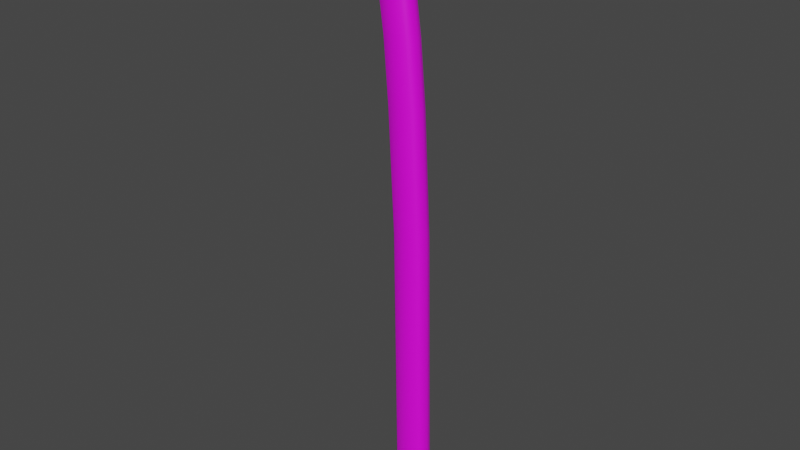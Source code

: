 # Source: KatanaSheath.blend  (saved by Blender 3.0.42; exported with 4.5.12 LTS)
import bpy
from mathutils import Matrix  # noqa: F401  (used for matrix-valued properties, if any)

bpy.ops.wm.read_factory_settings(use_empty=True)
scene = bpy.context.scene
scene.name = 'Scene'

# ---- images (referenced by path relative to the original .blend; pixels are not part of the script)
import os
ASSET_DIR = os.environ.get("B2B_ASSET_DIR", "")  # directory of the original .blend (textures are referenced by path, not embedded)
HERE = os.path.dirname(os.path.abspath(__file__))  # packed textures are extracted next to this script under _unpacked/

def load_image(name, relpath, width, height, colorspace="sRGB"):
    """Load a texture the original file referenced (path relative to the .blend, or extracted next to this script)."""
    p = next((c for c in (os.path.join(HERE, relpath), os.path.join(ASSET_DIR, relpath)) if relpath and os.path.exists(c)), "")
    if p:
        img = bpy.data.images.load(p, check_existing=True)
        img.name = name
    else:  # same state as the original file: an image datablock whose file is absent (Cycles renders it pink)
        img = bpy.data.images.new(name, width, height)
        img.source = "FILE"
        img.filepath = "//" + (relpath or name)
    img.colorspace_settings.name = colorspace
    return img
img_t_wep_katanasheath_bc_png = load_image('T_WEP_KatanaSheath_BC.png', 'T_WEP_KatanaSheath_BC.png', 1024, 1024, 'sRGB')

# ---- materials (node trees are filled in below, after node groups)
mat_mi_wep_katanasheath = bpy.data.materials.new('MI_WEP_KatanaSheath')
mat_mi_wep_katanasheath.use_transparent_shadow = False

# ---- material node trees
mat_mi_wep_katanasheath.use_nodes = True; mat_mi_wep_katanasheath.node_tree.nodes.clear()
_N = mat_mi_wep_katanasheath.node_tree.nodes; _L = mat_mi_wep_katanasheath.node_tree.links
n0 = _N.new('ShaderNodeBsdfPrincipled'); n0.name = 'Principled BSDF'; n0.location = (10, 300)
n0.distribution = 'GGX'
n0.subsurface_method = 'RANDOM_WALK_SKIN'
n0.inputs[3].default_value = 1.45
n0.inputs[27].default_value = (0.0, 0.0, 0.0, 1.0)
n0.inputs[28].default_value = 1.0
n1 = _N.new('ShaderNodeOutputMaterial'); n1.name = 'Material Output'; n1.location = (300, 300)
n2 = _N.new('ShaderNodeTexImage'); n2.name = '이미지 텍스처'; n2.location = (-280, 280)
n2.image = img_t_wep_katanasheath_bc_png
_L.new(n0.outputs[0], n1.inputs[0])
_L.new(n2.outputs[0], n0.inputs[0])
n1.is_active_output = True

# ---- world
world_world = bpy.data.worlds.new('World'); scene.world = world_world
world_world.use_nodes = True; world_world.node_tree.nodes.clear()
_N = world_world.node_tree.nodes; _L = world_world.node_tree.links
n0 = _N.new('ShaderNodeOutputWorld'); n0.name = 'World Output'; n0.location = (300, 300)
n1 = _N.new('ShaderNodeBackground'); n1.name = 'Background'; n1.location = (10, 300)
n1.inputs[0].default_value = (0.05088, 0.05088, 0.05088, 1.0)
_L.new(n1.outputs[0], n0.inputs[0])
n0.is_active_output = True
world_world.color = (0.05088, 0.05088, 0.05088)
world_world.use_sun_shadow = False
world_world.sun_shadow_jitter_overblur = 0.0

# ---- meshes
me_sm_wep_katanasheath_md = bpy.data.meshes.new('SM_WEP_KatanaSheath.md')
me_sm_wep_katanasheath_md.from_pydata([(0.01056, -8.482e-07, 0.9462), (0.01954, -0.01221, 0.7094), (0.02274, -8.482e-07, 0.7094), (0.007364, -0.01221, 0.9462), (0.01193, -0.01961, 0.7094), (9.258e-05, -8.482e-07, 1.065), (-0.0001988, -0.01962, 0.9462), (-0.01081, -0.02265, 0.7094), (-0.003033, -0.01221, 1.065), (-0.01178, 8.113e-06, 1.153), (-0.02283, -0.02265, 0.9462), (-0.03356, -0.01961, 0.7094), (-0.01044, -0.01962, 1.065), (-0.01489, -0.01221, 1.153), (-0.02752, -8.482e-07, 1.247), (-0.04546, -0.01962, 0.9462), (-0.04116, -0.01221, 0.7094), (-0.03064, -0.01222, 1.247), (-0.04167, -5.374e-05, 1.316), (-0.02227, -0.0196, 1.152), (-0.03261, -0.02265, 1.064), (-0.04478, -0.01222, 1.315), (-0.0419, -5.461e-05, 1.317), (-0.04502, -0.01222, 1.316), (-0.03802, -0.01961, 1.246), (-0.05217, -0.01964, 1.314), (-0.0524, -0.01964, 1.315), (-0.04436, -0.02265, 1.151), (-0.06011, -0.02265, 1.244), (-0.07426, -0.02265, 1.311), (-0.07449, -0.02265, 1.312), (-0.05477, -0.01962, 1.064), (-0.09636, -0.01959, 1.308), (-0.09659, -0.01959, 1.309), (-0.08221, -0.01961, 1.242), (-0.06644, -0.0196, 1.149), (-0.1037, -0.01221, 1.307), (-0.104, -0.01221, 1.308), (-0.08959, -0.01222, 1.241), (-0.07383, -0.01221, 1.148), (-0.1069, 5.205e-05, 1.307), (-0.1071, 5.292e-05, 1.308), (-0.104, 0.01224, 1.308), (-0.09271, -8.482e-07, 1.241), (-0.1037, 0.01224, 1.307), (-0.09659, 0.01964, 1.309), (-0.07694, 8.113e-06, 1.148), (-0.08959, 0.01219, 1.241), (-0.09636, 0.01964, 1.308), (-0.0745, 0.02265, 1.312), (-0.07382, 0.0122, 1.148), (-0.07426, 0.02265, 1.311), (-0.0524, 0.01961, 1.315), (-0.08221, 0.01961, 1.242), (-0.05217, 0.01961, 1.314), (-0.04502, 0.0122, 1.316), (-0.06011, 0.02265, 1.244), (-0.04478, 0.0122, 1.315), (-0.03802, 0.01961, 1.246), (-0.03064, 0.01219, 1.247), (-0.04436, 0.02266, 1.151), (-0.01489, 0.0122, 1.153), (-0.02227, 0.01961, 1.152), (-0.003033, 0.0122, 1.065), (-0.01044, 0.01961, 1.065), (-0.03261, 0.02264, 1.064), (0.007364, 0.0122, 0.9462), (0.01954, 0.0122, 0.7094), (0.01193, 0.01961, 0.7094), (-0.0001988, 0.01961, 0.9462), (-0.01081, 0.02264, 0.7094), (-0.02283, 0.02264, 0.9462), (-0.03356, 0.01961, 0.7094), (-0.04546, 0.01961, 0.9462), (-0.04116, 0.0122, 0.7094), (-0.05477, 0.01961, 1.064), (-0.05302, 0.0122, 0.9462), (-0.04437, -8.482e-07, 0.7094), (-0.06644, 0.01961, 1.149), (-0.06218, 0.0122, 1.064), (-0.06531, -8.482e-07, 1.063), (-0.05622, -8.482e-07, 0.9462), (-0.06218, -0.01221, 1.064), (-0.05302, -0.01221, 0.9462), (0.0294, 0.0122, 0.1247), (0.03269, -8.482e-07, 0.126), (0.03271, -8.482e-07, 0.1247), (0.02938, 0.0122, 0.126), (0.02156, 0.01961, 0.1247), (0.02153, 0.01961, 0.126), (-0.001923, 0.02264, 0.1247), (-0.001943, 0.02264, 0.126), (-0.0254, 0.01961, 0.1247), (-0.02542, 0.01961, 0.126), (-0.03325, 0.0122, 0.1247), (-0.03327, 0.0122, 0.126), (-0.03656, -8.482e-07, 0.1247), (-0.03658, -8.482e-07, 0.126), (-0.03327, -0.0122, 0.126), (-0.03325, -0.0122, 0.1247), (-0.02542, -0.01961, 0.126), (-0.0254, -0.01961, 0.1247), (-0.001943, -0.02265, 0.126), (-0.001923, -0.02265, 0.1247), (0.02153, -0.01961, 0.126), (0.02156, -0.01961, 0.1247), (0.02938, -0.0122, 0.126), (0.0294, -0.0122, 0.1247), (-0.0745, -8.482e-07, 1.312), (-0.001923, -8.482e-07, 0.1247)], [], [(0, 1, 2), (3, 1, 0), (3, 4, 1), (5, 3, 0), (6, 4, 3), (6, 7, 4), (8, 3, 5), (8, 6, 3), (9, 8, 5), (10, 7, 6), (10, 11, 7), (12, 6, 8), (12, 10, 6), (13, 8, 9), (13, 12, 8), (14, 13, 9), (15, 11, 10), (15, 16, 11), (17, 13, 14), (18, 17, 14), (19, 12, 13), (17, 19, 13), (20, 10, 12), (19, 20, 12), (20, 15, 10), (21, 17, 18), (22, 21, 18), (23, 21, 22), (24, 19, 17), (21, 24, 17), (23, 25, 21), (25, 24, 21), (26, 25, 23), (24, 27, 19), (27, 20, 19), (25, 28, 24), (28, 27, 24), (26, 29, 25), (29, 28, 25), (30, 29, 26), (27, 31, 20), (31, 15, 20), (30, 32, 29), (33, 32, 30), (29, 34, 28), (32, 34, 29), (28, 35, 27), (34, 35, 28), (35, 31, 27), (33, 36, 32), (37, 36, 33), (32, 38, 34), (36, 38, 32), (34, 39, 35), (38, 39, 34), (37, 40, 36), (41, 40, 37), (41, 42, 40), (36, 43, 38), (40, 43, 36), (40, 42, 44), (40, 44, 43), (42, 45, 44), (43, 46, 38), (38, 46, 39), (43, 44, 47), (43, 47, 46), (44, 45, 48), (44, 48, 47), (45, 49, 48), (46, 47, 50), (48, 49, 51), (49, 52, 51), (47, 48, 53), (48, 51, 53), (47, 53, 50), (51, 52, 54), (52, 55, 54), (53, 51, 56), (51, 54, 56), (54, 55, 57), (55, 22, 57), (57, 22, 18), (54, 57, 58), (56, 54, 58), (57, 18, 59), (58, 57, 59), (59, 18, 14), (56, 58, 60), (59, 14, 61), (61, 14, 9), (58, 59, 62), (62, 59, 61), (60, 58, 62), (61, 9, 63), (63, 9, 5), (62, 61, 64), (64, 61, 63), (60, 62, 65), (65, 62, 64), (63, 5, 66), (66, 5, 0), (67, 0, 2), (66, 0, 67), (68, 66, 67), (69, 63, 66), (69, 66, 68), (64, 63, 69), (70, 69, 68), (71, 64, 69), (71, 69, 70), (65, 64, 71), (72, 71, 70), (73, 71, 72), (73, 65, 71), (74, 73, 72), (75, 65, 73), (75, 60, 65), (76, 73, 74), (76, 75, 73), (77, 76, 74), (78, 60, 75), (78, 56, 60), (53, 56, 78), (50, 53, 78), (79, 78, 75), (50, 78, 79), (79, 75, 76), (80, 50, 79), (46, 50, 80), (46, 80, 39), (81, 79, 76), (80, 79, 81), (81, 76, 77), (39, 80, 82), (80, 81, 82), (39, 82, 35), (35, 82, 31), (81, 77, 83), (82, 81, 83), (82, 83, 31), (83, 77, 16), (31, 83, 15), (83, 16, 15), (84, 85, 86), (87, 85, 84), (87, 2, 85), (88, 87, 84), (67, 2, 87), (89, 87, 88), (89, 67, 87), (90, 89, 88), (68, 67, 89), (91, 89, 90), (91, 68, 89), (92, 91, 90), (70, 68, 91), (93, 91, 92), (93, 70, 91), (94, 93, 92), (72, 70, 93), (95, 93, 94), (95, 72, 93), (96, 95, 94), (74, 72, 95), (97, 74, 95), (97, 95, 96), (77, 74, 97), (97, 96, 98), (98, 77, 97), (98, 96, 99), (16, 77, 98), (98, 99, 100), (100, 16, 98), (11, 16, 100), (100, 99, 101), (11, 100, 7), (100, 101, 102), (7, 100, 102), (102, 101, 103), (7, 102, 4), (102, 103, 104), (4, 102, 104), (104, 103, 105), (106, 4, 104), (104, 105, 106), (1, 4, 106), (106, 105, 107), (85, 1, 106), (106, 107, 85), (2, 1, 85), (85, 107, 86), (55, 52, 108), (22, 55, 108), (52, 49, 108), (23, 22, 108), (49, 45, 108), (26, 23, 108), (45, 42, 108), (30, 26, 108), (42, 41, 108), (33, 30, 108), (41, 37, 108), (37, 33, 108), (88, 84, 109), (90, 88, 109), (84, 86, 109), (92, 90, 109), (86, 107, 109), (94, 92, 109), (107, 105, 109), (96, 94, 109), (105, 103, 109), (99, 96, 109), (103, 101, 109), (101, 99, 109)])
me_sm_wep_katanasheath_md.polygons.foreach_set('use_smooth', [True] * 216)
_uv = me_sm_wep_katanasheath_md.uv_layers.new(name='UV_SINGLE')
_uv.uv.foreach_set('vector', [0.6074, 0.6184, 0.9897, 0.6018, 0.9897, 0.6184, 0.6074, 0.6018, 0.9897, 0.6018, 0.6074, 0.6184, 0.6074, 0.6018, 0.9897, 0.5862, 0.9897, 0.6018, 0.4165, 0.6184, 0.6074, 0.6018, 0.6074, 0.6184, 0.6074, 0.5862, 0.9897, 0.5862, 0.6074, 0.6018, 0.6074, 0.5862, 0.9897, 0.5498, 0.9897, 0.5862, 0.4165, 0.6018, 0.6074, 0.6018, 0.4165, 0.6184, 0.4165, 0.6018, 0.6074, 0.5862, 0.6074, 0.6018, 0.2764, 0.6184, 0.4165, 0.6018, 0.4165, 0.6184, 0.6074, 0.5498, 0.9897, 0.5498, 0.6074, 0.5862, 0.6074, 0.5498, 0.9897, 0.5137, 0.9897, 0.5498, 0.4165, 0.5862, 0.6074, 0.5862, 0.4165, 0.6018, 0.4165, 0.5862, 0.6074, 0.5498, 0.6074, 0.5862, 0.2764, 0.6018, 0.4165, 0.6018, 0.2764, 0.6184, 0.2764, 0.6018, 0.4165, 0.5862, 0.4165, 0.6018, 0.1238, 0.6184, 0.2764, 0.6018, 0.2764, 0.6184, 0.6074, 0.5137, 0.9897, 0.5137, 0.6074, 0.5498, 0.6074, 0.5137, 0.9897, 0.4985, 0.9897, 0.5137, 0.1238, 0.6018, 0.2764, 0.6018, 0.1238, 0.6184, 0.01302, 0.6184, 0.1238, 0.6018, 0.1238, 0.6184, 0.2764, 0.5862, 0.4165, 0.5862, 0.2764, 0.6018, 0.1238, 0.6018, 0.2764, 0.5862, 0.2764, 0.6018, 0.4165, 0.5498, 0.6074, 0.5498, 0.4165, 0.5862, 0.2764, 0.5862, 0.4165, 0.5498, 0.4165, 0.5862, 0.4165, 0.5498, 0.6074, 0.5137, 0.6074, 0.5498, 0.01302, 0.6018, 0.1238, 0.6018, 0.01302, 0.6184, 0.01118, 0.6184, 0.01302, 0.6018, 0.01302, 0.6184, 0.01118, 0.6018, 0.01302, 0.6018, 0.01118, 0.6184, 0.1238, 0.5862, 0.2764, 0.5862, 0.1238, 0.6018, 0.01302, 0.6018, 0.1238, 0.5862, 0.1238, 0.6018, 0.01118, 0.6018, 0.01302, 0.5862, 0.01302, 0.6018, 0.01302, 0.5862, 0.1238, 0.5862, 0.01302, 0.6018, 0.01118, 0.5862, 0.01302, 0.5862, 0.01118, 0.6018, 0.1238, 0.5862, 0.2764, 0.5498, 0.2764, 0.5862, 0.2764, 0.5498, 0.4165, 0.5498, 0.2764, 0.5862, 0.01302, 0.5862, 0.1238, 0.5498, 0.1238, 0.5862, 0.1238, 0.5498, 0.2764, 0.5498, 0.1238, 0.5862, 0.01118, 0.5862, 0.01302, 0.5498, 0.01302, 0.5862, 0.01302, 0.5498, 0.1238, 0.5498, 0.01302, 0.5862, 0.01118, 0.5498, 0.01302, 0.5498, 0.01118, 0.5862, 0.2764, 0.5498, 0.4165, 0.5137, 0.4165, 0.5498, 0.4165, 0.5137, 0.6074, 0.5137, 0.4165, 0.5498, 0.01118, 0.5498, 0.01302, 0.5137, 0.01302, 0.5498, 0.01118, 0.5137, 0.01302, 0.5137, 0.01118, 0.5498, 0.01302, 0.5498, 0.1238, 0.5137, 0.1238, 0.5498, 0.01302, 0.5137, 0.1238, 0.5137, 0.01302, 0.5498, 0.1238, 0.5498, 0.2764, 0.5137, 0.2764, 0.5498, 0.1238, 0.5137, 0.2764, 0.5137, 0.1238, 0.5498, 0.2764, 0.5137, 0.4165, 0.5137, 0.2764, 0.5498, 0.01118, 0.5137, 0.01302, 0.4985, 0.01302, 0.5137, 0.01118, 0.4985, 0.01302, 0.4985, 0.01118, 0.5137, 0.01302, 0.5137, 0.1238, 0.4985, 0.1238, 0.5137, 0.01302, 0.4985, 0.1238, 0.4985, 0.01302, 0.5137, 0.1238, 0.5137, 0.2764, 0.4985, 0.2764, 0.5137, 0.1238, 0.4985, 0.2764, 0.4985, 0.1238, 0.5137, 0.01118, 0.4985, 0.01302, 0.4819, 0.01302, 0.4985, 0.01118, 0.4819, 0.01302, 0.4819, 0.01118, 0.4985, 0.01118, 0.4819, 0.01118, 0.4653, 0.01302, 0.4819, 0.01302, 0.4985, 0.1238, 0.4819, 0.1238, 0.4985, 0.01302, 0.4819, 0.1238, 0.4819, 0.01302, 0.4985, 0.01302, 0.4819, 0.01118, 0.4653, 0.01302, 0.4653, 0.01302, 0.4819, 0.01302, 0.4653, 0.1238, 0.4819, 0.01118, 0.4653, 0.01118, 0.4497, 0.01302, 0.4653, 0.1238, 0.4819, 0.2764, 0.4819, 0.1238, 0.4985, 0.1238, 0.4985, 0.2764, 0.4819, 0.2764, 0.4985, 0.1238, 0.4819, 0.01302, 0.4653, 0.1238, 0.4653, 0.1238, 0.4819, 0.1238, 0.4653, 0.2764, 0.4819, 0.01302, 0.4653, 0.01118, 0.4497, 0.01302, 0.4497, 0.01302, 0.4653, 0.01302, 0.4497, 0.1238, 0.4653, 0.01118, 0.4497, 0.01118, 0.4136, 0.01302, 0.4497, 0.2764, 0.4819, 0.1238, 0.4653, 0.2764, 0.4653, 0.01302, 0.4497, 0.01118, 0.4136, 0.01302, 0.4136, 0.01118, 0.4136, 0.01118, 0.377, 0.01302, 0.4136, 0.1238, 0.4653, 0.01302, 0.4497, 0.1238, 0.4497, 0.01302, 0.4497, 0.01302, 0.4136, 0.1238, 0.4497, 0.1238, 0.4653, 0.1238, 0.4497, 0.2764, 0.4653, 0.01302, 0.4136, 0.01118, 0.377, 0.01302, 0.377, 0.01118, 0.377, 0.01118, 0.3618, 0.01302, 0.377, 0.1238, 0.4497, 0.01302, 0.4136, 0.1238, 0.4136, 0.01302, 0.4136, 0.01302, 0.377, 0.1238, 0.4136, 0.01302, 0.377, 0.01118, 0.3618, 0.01302, 0.3618, 0.01118, 0.3618, 0.01118, 0.3447, 0.01302, 0.3618, 0.01302, 0.3618, 0.01118, 0.3447, 0.01302, 0.3447, 0.01302, 0.377, 0.01302, 0.3618, 0.1238, 0.377, 0.1238, 0.4136, 0.01302, 0.377, 0.1238, 0.377, 0.01302, 0.3618, 0.01302, 0.3447, 0.1238, 0.3618, 0.1238, 0.377, 0.01302, 0.3618, 0.1238, 0.3618, 0.1238, 0.3618, 0.01302, 0.3447, 0.1238, 0.3447, 0.1238, 0.4136, 0.1238, 0.377, 0.2764, 0.4136, 0.1238, 0.3618, 0.1238, 0.3447, 0.2764, 0.3618, 0.2764, 0.3618, 0.1238, 0.3447, 0.2764, 0.3447, 0.1238, 0.377, 0.1238, 0.3618, 0.2764, 0.377, 0.2764, 0.377, 0.1238, 0.3618, 0.2764, 0.3618, 0.2764, 0.4136, 0.1238, 0.377, 0.2764, 0.377, 0.2764, 0.3618, 0.2764, 0.3447, 0.4165, 0.3618, 0.4165, 0.3618, 0.2764, 0.3447, 0.4165, 0.3447, 0.2764, 0.377, 0.2764, 0.3618, 0.4165, 0.377, 0.4165, 0.377, 0.2764, 0.3618, 0.4165, 0.3618, 0.2764, 0.4136, 0.2764, 0.377, 0.4165, 0.4136, 0.4165, 0.4136, 0.2764, 0.377, 0.4165, 0.377, 0.4165, 0.3618, 0.4165, 0.3447, 0.6074, 0.3618, 0.6074, 0.3618, 0.4165, 0.3447, 0.6074, 0.3447, 0.9897, 0.3618, 0.6074, 0.3447, 0.9897, 0.3447, 0.6074, 0.3618, 0.6074, 0.3447, 0.9897, 0.3618, 0.9897, 0.377, 0.6074, 0.3618, 0.9897, 0.3618, 0.6074, 0.377, 0.4165, 0.3618, 0.6074, 0.3618, 0.6074, 0.377, 0.6074, 0.3618, 0.9897, 0.377, 0.4165, 0.377, 0.4165, 0.3618, 0.6074, 0.377, 0.9897, 0.4136, 0.6074, 0.377, 0.9897, 0.377, 0.6074, 0.4136, 0.4165, 0.377, 0.6074, 0.377, 0.6074, 0.4136, 0.6074, 0.377, 0.9897, 0.4136, 0.4165, 0.4136, 0.4165, 0.377, 0.6074, 0.4136, 0.9897, 0.4497, 0.6074, 0.4136, 0.9897, 0.4136, 0.6074, 0.4497, 0.6074, 0.4136, 0.9897, 0.4497, 0.6074, 0.4497, 0.4165, 0.4136, 0.6074, 0.4136, 0.9897, 0.4653, 0.6074, 0.4497, 0.9897, 0.4497, 0.4165, 0.4497, 0.4165, 0.4136, 0.6074, 0.4497, 0.4165, 0.4497, 0.2764, 0.4136, 0.4165, 0.4136, 0.6074, 0.4653, 0.6074, 0.4497, 0.9897, 0.4653, 0.6074, 0.4653, 0.4165, 0.4497, 0.6074, 0.4497, 0.9897, 0.4819, 0.6074, 0.4653, 0.9897, 0.4653, 0.2764, 0.4497, 0.2764, 0.4136, 0.4165, 0.4497, 0.2764, 0.4497, 0.1238, 0.4136, 0.2764, 0.4136, 0.1238, 0.4497, 0.1238, 0.4136, 0.2764, 0.4497, 0.2764, 0.4653, 0.1238, 0.4497, 0.2764, 0.4497, 0.4165, 0.4653, 0.2764, 0.4497, 0.4165, 0.4497, 0.2764, 0.4653, 0.2764, 0.4497, 0.4165, 0.4653, 0.4165, 0.4653, 0.4165, 0.4497, 0.6074, 0.4653, 0.4165, 0.4819, 0.2764, 0.4653, 0.4165, 0.4653, 0.2764, 0.4819, 0.2764, 0.4653, 0.4165, 0.4819, 0.2764, 0.4819, 0.4165, 0.4819, 0.2764, 0.4985, 0.6074, 0.4819, 0.4165, 0.4653, 0.6074, 0.4653, 0.4165, 0.4819, 0.4165, 0.4653, 0.6074, 0.4819, 0.6074, 0.4819, 0.6074, 0.4653, 0.9897, 0.4819, 0.2764, 0.4985, 0.4165, 0.4819, 0.4165, 0.4985, 0.4165, 0.4819, 0.6074, 0.4819, 0.4165, 0.4985, 0.2764, 0.4985, 0.4165, 0.4985, 0.2764, 0.5137, 0.2764, 0.5137, 0.4165, 0.4985, 0.4165, 0.5137, 0.6074, 0.4819, 0.9897, 0.4819, 0.6074, 0.4985, 0.4165, 0.4985, 0.6074, 0.4819, 0.6074, 0.4985, 0.4165, 0.4985, 0.6074, 0.4985, 0.4165, 0.5137, 0.6074, 0.4985, 0.9897, 0.4819, 0.9897, 0.4985, 0.4165, 0.5137, 0.6074, 0.4985, 0.6074, 0.5137, 0.6074, 0.4985, 0.9897, 0.4985, 0.6074, 0.5137, 0.9912, 0.02539, 0.9893, 0.007812, 0.9912, 0.007812, 0.9893, 0.02539, 0.9893, 0.007812, 0.9912, 0.02539, 0.9893, 0.02539, 0.01069, 0.007812, 0.9893, 0.007812, 0.9912, 0.04199, 0.9893, 0.02539, 0.9912, 0.02539, 0.01069, 0.02539, 0.01069, 0.007812, 0.9893, 0.02539, 0.9893, 0.04199, 0.9893, 0.02539, 0.9912, 0.04199, 0.9893, 0.04199, 0.01069, 0.02539, 0.9893, 0.02539, 0.9912, 0.08105, 0.9893, 0.04199, 0.9912, 0.04199, 0.01069, 0.04199, 0.01069, 0.02539, 0.9893, 0.04199, 0.9893, 0.08105, 0.9893, 0.04199, 0.9912, 0.08105, 0.9893, 0.08105, 0.01069, 0.04199, 0.9893, 0.04199, 0.9912, 0.1196, 0.9893, 0.08105, 0.9912, 0.08105, 0.01069, 0.08105, 0.01069, 0.04199, 0.9893, 0.08105, 0.9893, 0.1196, 0.9893, 0.08105, 0.9912, 0.1196, 0.9893, 0.1196, 0.01069, 0.08105, 0.9893, 0.08105, 0.9912, 0.1362, 0.9893, 0.1196, 0.9912, 0.1196, 0.01069, 0.1196, 0.01069, 0.08105, 0.9893, 0.1196, 0.9893, 0.1362, 0.9893, 0.1196, 0.9912, 0.1362, 0.9893, 0.1362, 0.01069, 0.1196, 0.9893, 0.1196, 0.9912, 0.1538, 0.9893, 0.1362, 0.9912, 0.1362, 0.01069, 0.1362, 0.01069, 0.1196, 0.9893, 0.1362, 0.9893, 0.1538, 0.01069, 0.1362, 0.9893, 0.1362, 0.9893, 0.1538, 0.9893, 0.1362, 0.9912, 0.1538, 0.01069, 0.1538, 0.01069, 0.1362, 0.9893, 0.1538, 0.9893, 0.1538, 0.9912, 0.1538, 0.9893, 0.1714, 0.9893, 0.1714, 0.01069, 0.1538, 0.9893, 0.1538, 0.9893, 0.1714, 0.9912, 0.1538, 0.9912, 0.1714, 0.01069, 0.1714, 0.01069, 0.1538, 0.9893, 0.1714, 0.9893, 0.1714, 0.9912, 0.1714, 0.9893, 0.1875, 0.9893, 0.1875, 0.01069, 0.1714, 0.9893, 0.1714, 0.01069, 0.1875, 0.01069, 0.1714, 0.9893, 0.1875, 0.9893, 0.1875, 0.9912, 0.1714, 0.9912, 0.1875, 0.01069, 0.1875, 0.9893, 0.1875, 0.01069, 0.2266, 0.9893, 0.1875, 0.9912, 0.1875, 0.9893, 0.2266, 0.01069, 0.2266, 0.9893, 0.1875, 0.9893, 0.2266, 0.9893, 0.2266, 0.9912, 0.1875, 0.9912, 0.2266, 0.01069, 0.2266, 0.9893, 0.2266, 0.01069, 0.2656, 0.9893, 0.2266, 0.9912, 0.2266, 0.9893, 0.2656, 0.01069, 0.2656, 0.9893, 0.2266, 0.9893, 0.2656, 0.9893, 0.2656, 0.9912, 0.2266, 0.9912, 0.2656, 0.9893, 0.2817, 0.01069, 0.2656, 0.9893, 0.2656, 0.9893, 0.2656, 0.9912, 0.2656, 0.9893, 0.2817, 0.01069, 0.2817, 0.01069, 0.2656, 0.9893, 0.2817, 0.9893, 0.2817, 0.9912, 0.2656, 0.9912, 0.2817, 0.9893, 0.2993, 0.01069, 0.2817, 0.9893, 0.2817, 0.9893, 0.2817, 0.9912, 0.2817, 0.9893, 0.2993, 0.01069, 0.2993, 0.01069, 0.2817, 0.9893, 0.2993, 0.9893, 0.2993, 0.9912, 0.2817, 0.9912, 0.2993, 0.5586, 0.9592, 0.5283, 0.9221, 0.6079, 0.8105, 0.6084, 0.9748, 0.5586, 0.9592, 0.6079, 0.8105, 0.5283, 0.9221, 0.5161, 0.8107, 0.6079, 0.8105, 0.6577, 0.9591, 0.6084, 0.9748, 0.6079, 0.8105, 0.5161, 0.8107, 0.5283, 0.6995, 0.6079, 0.8105, 0.6875, 0.9218, 0.6577, 0.9591, 0.6079, 0.8105, 0.5283, 0.6995, 0.5581, 0.6621, 0.6079, 0.8105, 0.6997, 0.8105, 0.6875, 0.9218, 0.6079, 0.8105, 0.5581, 0.6621, 0.6074, 0.6465, 0.6079, 0.8105, 0.687, 0.6992, 0.6997, 0.8105, 0.6079, 0.8105, 0.6074, 0.6465, 0.6572, 0.6621, 0.6079, 0.8105, 0.6572, 0.6621, 0.687, 0.6992, 0.6079, 0.8105, 0.7681, 0.6975, 0.7964, 0.6604, 0.8433, 0.8086, 0.7563, 0.8086, 0.7681, 0.6975, 0.8433, 0.8086, 0.7964, 0.6604, 0.8433, 0.6448, 0.8433, 0.8086, 0.7681, 0.9197, 0.7563, 0.8086, 0.8433, 0.8086, 0.8433, 0.6448, 0.8901, 0.6604, 0.8433, 0.8086, 0.7964, 0.9568, 0.7681, 0.9197, 0.8433, 0.8086, 0.8901, 0.6604, 0.9185, 0.6975, 0.8433, 0.8086, 0.8433, 0.9725, 0.7964, 0.9568, 0.8433, 0.8086, 0.9185, 0.6975, 0.9302, 0.8086, 0.8433, 0.8086, 0.8901, 0.9568, 0.8433, 0.9725, 0.8433, 0.8086, 0.9302, 0.8086, 0.9185, 0.9197, 0.8433, 0.8086, 0.9185, 0.9197, 0.8901, 0.9568, 0.8433, 0.8086])
_ca = me_sm_wep_katanasheath_md.color_attributes.new('PSKVTXCOL_0', 'BYTE_COLOR', 'CORNER')
_ca.data.foreach_set('color', [1.0, 0.0, 0.0, 1.0, 1.0, 0.0, 0.0, 1.0, 1.0, 0.0, 0.0, 1.0, 1.0, 0.0, 0.0, 1.0, 1.0, 0.0, 0.0, 1.0, 1.0, 0.0, 0.0, 1.0, 1.0, 0.0, 0.0, 1.0, 1.0, 0.0, 0.0, 1.0, 1.0, 0.0, 0.0, 1.0, 1.0, 0.0, 0.0, 1.0, 1.0, 0.0, 0.0, 1.0, 1.0, 0.0, 0.0, 1.0, 1.0, 0.0, 0.0, 1.0, 1.0, 0.0, 0.0, 1.0, 1.0, 0.0, 0.0, 1.0, 1.0, 0.0, 0.0, 1.0, 1.0, 0.0, 0.0, 1.0, 1.0, 0.0, 0.0, 1.0, 1.0, 0.0, 0.0, 1.0, 1.0, 0.0, 0.0, 1.0, 1.0, 0.0, 0.0, 1.0, 1.0, 0.0, 0.0, 1.0, 1.0, 0.0, 0.0, 1.0, 1.0, 0.0, 0.0, 1.0, 1.0, 0.0, 0.0, 1.0, 1.0, 0.0, 0.0, 1.0, 1.0, 0.0, 0.0, 1.0, 1.0, 0.0, 0.0, 1.0, 1.0, 0.0, 0.0, 1.0, 1.0, 0.0, 0.0, 1.0, 1.0, 0.0, 0.0, 1.0, 1.0, 0.0, 0.0, 1.0, 1.0, 0.0, 0.0, 1.0, 1.0, 0.0, 0.0, 1.0, 1.0, 0.0, 0.0, 1.0, 1.0, 0.0, 0.0, 1.0, 1.0, 0.0, 0.0, 1.0, 1.0, 0.0, 0.0, 1.0, 1.0, 0.0, 0.0, 1.0, 1.0, 0.0, 0.0, 1.0, 1.0, 0.0, 0.0, 1.0, 1.0, 0.0, 0.0, 1.0, 1.0, 0.0, 0.0, 1.0, 1.0, 0.0, 0.0, 1.0, 1.0, 0.0, 0.0, 1.0, 1.0, 0.0, 0.0, 1.0, 1.0, 0.0, 0.0, 1.0, 1.0, 0.0, 0.0, 1.0, 1.0, 0.0, 0.0, 1.0, 1.0, 0.0, 0.0, 1.0, 1.0, 0.0, 0.0, 1.0, 1.0, 0.0, 0.0, 1.0, 1.0, 0.0, 0.0, 1.0, 1.0, 0.0, 0.0, 1.0, 1.0, 0.0, 0.0, 1.0, 1.0, 0.0, 0.0, 1.0, 1.0, 0.0, 0.0, 1.0, 1.0, 0.0, 0.0, 1.0, 1.0, 0.0, 0.0, 1.0, 1.0, 0.0, 0.0, 1.0, 1.0, 0.0, 0.0, 1.0, 1.0, 0.0, 0.0, 1.0, 1.0, 0.0, 0.0, 1.0, 1.0, 0.0, 0.0, 1.0, 1.0, 0.0, 0.0, 1.0, 1.0, 0.0, 0.0, 1.0, 1.0, 0.0, 0.0, 1.0, 1.0, 0.0, 0.0, 1.0, 1.0, 0.0, 0.0, 1.0, 1.0, 0.0, 0.0, 1.0, 1.0, 0.0, 0.0, 1.0, 1.0, 0.0, 0.0, 1.0, 1.0, 0.0, 0.0, 1.0, 1.0, 0.0, 0.0, 1.0, 1.0, 0.0, 0.0, 1.0, 1.0, 0.0, 0.0, 1.0, 1.0, 0.0, 0.0, 1.0, 1.0, 0.0, 0.0, 1.0, 1.0, 0.0, 0.0, 1.0, 1.0, 0.0, 0.0, 1.0, 1.0, 0.0, 0.0, 1.0, 1.0, 0.0, 0.0, 1.0, 1.0, 0.0, 0.0, 1.0, 1.0, 0.0, 0.0, 1.0, 1.0, 0.0, 0.0, 1.0, 1.0, 0.0, 0.0, 1.0, 1.0, 0.0, 0.0, 1.0, 1.0, 0.0, 0.0, 1.0, 1.0, 0.0, 0.0, 1.0, 1.0, 0.0, 0.0, 1.0, 1.0, 0.0, 0.0, 1.0, 1.0, 0.0, 0.0, 1.0, 1.0, 0.0, 0.0, 1.0, 1.0, 0.0, 0.0, 1.0, 1.0, 0.0, 0.0, 1.0, 1.0, 0.0, 0.0, 1.0, 1.0, 0.0, 0.0, 1.0, 1.0, 0.0, 0.0, 1.0, 1.0, 0.0, 0.0, 1.0, 1.0, 0.0, 0.0, 1.0, 1.0, 0.0, 0.0, 1.0, 1.0, 0.0, 0.0, 1.0, 1.0, 0.0, 0.0, 1.0, 1.0, 0.0, 0.0, 1.0, 1.0, 0.0, 0.0, 1.0, 1.0, 0.0, 0.0, 1.0, 1.0, 0.0, 0.0, 1.0, 1.0, 0.0, 0.0, 1.0, 1.0, 0.0, 0.0, 1.0, 1.0, 0.0, 0.0, 1.0, 1.0, 0.0, 0.0, 1.0, 1.0, 0.0, 0.0, 1.0, 1.0, 0.0, 0.0, 1.0, 1.0, 0.0, 0.0, 1.0, 1.0, 0.0, 0.0, 1.0, 1.0, 0.0, 0.0, 1.0, 1.0, 0.0, 0.0, 1.0, 1.0, 0.0, 0.0, 1.0, 1.0, 0.0, 0.0, 1.0, 1.0, 0.0, 0.0, 1.0, 1.0, 0.0, 0.0, 1.0, 1.0, 0.0, 0.0, 1.0, 1.0, 0.0, 0.0, 1.0, 1.0, 0.0, 0.0, 1.0, 1.0, 0.0, 0.0, 1.0, 1.0, 0.0, 0.0, 1.0, 1.0, 0.0, 0.0, 1.0, 1.0, 0.0, 0.0, 1.0, 1.0, 0.0, 0.0, 1.0, 1.0, 0.0, 0.0, 1.0, 1.0, 0.0, 0.0, 1.0, 1.0, 0.0, 0.0, 1.0, 1.0, 0.0, 0.0, 1.0, 1.0, 0.0, 0.0, 1.0, 1.0, 0.0, 0.0, 1.0, 1.0, 0.0, 0.0, 1.0, 1.0, 0.0, 0.0, 1.0, 1.0, 0.0, 0.0, 1.0, 1.0, 0.0, 0.0, 1.0, 1.0, 0.0, 0.0, 1.0, 1.0, 0.0, 0.0, 1.0, 1.0, 0.0, 0.0, 1.0, 1.0, 0.0, 0.0, 1.0, 1.0, 0.0, 0.0, 1.0, 1.0, 0.0, 0.0, 1.0, 1.0, 0.0, 0.0, 1.0, 1.0, 0.0, 0.0, 1.0, 1.0, 0.0, 0.0, 1.0, 1.0, 0.0, 0.0, 1.0, 1.0, 0.0, 0.0, 1.0, 1.0, 0.0, 0.0, 1.0, 1.0, 0.0, 0.0, 1.0, 1.0, 0.0, 0.0, 1.0, 1.0, 0.0, 0.0, 1.0, 1.0, 0.0, 0.0, 1.0, 1.0, 0.0, 0.0, 1.0, 1.0, 0.0, 0.0, 1.0, 1.0, 0.0, 0.0, 1.0, 1.0, 0.0, 0.0, 1.0, 1.0, 0.0, 0.0, 1.0, 1.0, 0.0, 0.0, 1.0, 1.0, 0.0, 0.0, 1.0, 1.0, 0.0, 0.0, 1.0, 1.0, 0.0, 0.0, 1.0, 1.0, 0.0, 0.0, 1.0, 1.0, 0.0, 0.0, 1.0, 1.0, 0.0, 0.0, 1.0, 1.0, 0.0, 0.0, 1.0, 1.0, 0.0, 0.0, 1.0, 1.0, 0.0, 0.0, 1.0, 1.0, 0.0, 0.0, 1.0, 1.0, 0.0, 0.0, 1.0, 1.0, 0.0, 0.0, 1.0, 1.0, 0.0, 0.0, 1.0, 1.0, 0.0, 0.0, 1.0, 1.0, 0.0, 0.0, 1.0, 1.0, 0.0, 0.0, 1.0, 1.0, 0.0, 0.0, 1.0, 1.0, 0.0, 0.0, 1.0, 1.0, 0.0, 0.0, 1.0, 1.0, 0.0, 0.0, 1.0, 1.0, 0.0, 0.0, 1.0, 1.0, 0.0, 0.0, 1.0, 1.0, 0.0, 0.0, 1.0, 1.0, 0.0, 0.0, 1.0, 1.0, 0.0, 0.0, 1.0, 1.0, 0.0, 0.0, 1.0, 1.0, 0.0, 0.0, 1.0, 1.0, 0.0, 0.0, 1.0, 1.0, 0.0, 0.0, 1.0, 1.0, 0.0, 0.0, 1.0, 1.0, 0.0, 0.0, 1.0, 1.0, 0.0, 0.0, 1.0, 1.0, 0.0, 0.0, 1.0, 1.0, 0.0, 0.0, 1.0, 1.0, 0.0, 0.0, 1.0, 1.0, 0.0, 0.0, 1.0, 1.0, 0.0, 0.0, 1.0, 1.0, 0.0, 0.0, 1.0, 1.0, 0.0, 0.0, 1.0, 1.0, 0.0, 0.0, 1.0, 1.0, 0.0, 0.0, 1.0, 1.0, 0.0, 0.0, 1.0, 1.0, 0.0, 0.0, 1.0, 1.0, 0.0, 0.0, 1.0, 1.0, 0.0, 0.0, 1.0, 1.0, 0.0, 0.0, 1.0, 1.0, 0.0, 0.0, 1.0, 1.0, 0.0, 0.0, 1.0, 1.0, 0.0, 0.0, 1.0, 1.0, 0.0, 0.0, 1.0, 1.0, 0.0, 0.0, 1.0, 1.0, 0.0, 0.0, 1.0, 1.0, 0.0, 0.0, 1.0, 1.0, 0.0, 0.0, 1.0, 1.0, 0.0, 0.0, 1.0, 1.0, 0.0, 0.0, 1.0, 1.0, 0.0, 0.0, 1.0, 1.0, 0.0, 0.0, 1.0, 1.0, 0.0, 0.0, 1.0, 1.0, 0.0, 0.0, 1.0, 1.0, 0.0, 0.0, 1.0, 1.0, 0.0, 0.0, 1.0, 1.0, 0.0, 0.0, 1.0, 1.0, 0.0, 0.0, 1.0, 1.0, 0.0, 0.0, 1.0, 1.0, 0.0, 0.0, 1.0, 1.0, 0.0, 0.0, 1.0, 1.0, 0.0, 0.0, 1.0, 1.0, 0.0, 0.0, 1.0, 1.0, 0.0, 0.0, 1.0, 1.0, 0.0, 0.0, 1.0, 1.0, 0.0, 0.0, 1.0, 1.0, 0.0, 0.0, 1.0, 1.0, 0.0, 0.0, 1.0, 1.0, 0.0, 0.0, 1.0, 1.0, 0.0, 0.0, 1.0, 1.0, 0.0, 0.0, 1.0, 1.0, 0.0, 0.0, 1.0, 1.0, 0.0, 0.0, 1.0, 1.0, 0.0, 0.0, 1.0, 1.0, 0.0, 0.0, 1.0, 1.0, 0.0, 0.0, 1.0, 1.0, 0.0, 0.0, 1.0, 1.0, 0.0, 0.0, 1.0, 1.0, 0.0, 0.0, 1.0, 1.0, 0.0, 0.0, 1.0, 1.0, 0.0, 0.0, 1.0, 1.0, 0.0, 0.0, 1.0, 1.0, 0.0, 0.0, 1.0, 1.0, 0.0, 0.0, 1.0, 1.0, 0.0, 0.0, 1.0, 1.0, 0.0, 0.0, 1.0, 1.0, 0.0, 0.0, 1.0, 1.0, 0.0, 0.0, 1.0, 1.0, 0.0, 0.0, 1.0, 1.0, 0.0, 0.0, 1.0, 1.0, 0.0, 0.0, 1.0, 1.0, 0.0, 0.0, 1.0, 1.0, 0.0, 0.0, 1.0, 1.0, 0.0, 0.0, 1.0, 1.0, 0.0, 0.0, 1.0, 1.0, 0.0, 0.0, 1.0, 1.0, 0.0, 0.0, 1.0, 1.0, 0.0, 0.0, 1.0, 1.0, 0.0, 0.0, 1.0, 1.0, 0.0, 0.0, 1.0, 1.0, 0.0, 0.0, 1.0, 1.0, 0.0, 0.0, 1.0, 1.0, 0.0, 0.0, 1.0, 1.0, 0.0, 0.0, 1.0, 1.0, 0.0, 0.0, 1.0, 1.0, 0.0, 0.0, 1.0, 1.0, 0.0, 0.0, 1.0, 1.0, 0.0, 0.0, 1.0, 1.0, 0.0, 0.0, 1.0, 1.0, 0.0, 0.0, 1.0, 1.0, 0.0, 0.0, 1.0, 1.0, 0.0, 0.0, 1.0, 1.0, 0.0, 0.0, 1.0, 1.0, 0.0, 0.0, 1.0, 1.0, 0.0, 0.0, 1.0, 1.0, 0.0, 0.0, 1.0, 1.0, 0.0, 0.0, 1.0, 1.0, 0.0, 0.0, 1.0, 1.0, 0.0, 0.0, 1.0, 1.0, 0.0, 0.0, 1.0, 1.0, 0.0, 0.0, 1.0, 1.0, 0.0, 0.0, 1.0, 1.0, 0.0, 0.0, 1.0, 1.0, 0.0, 0.0, 1.0, 1.0, 0.0, 0.0, 1.0, 1.0, 0.0, 0.0, 1.0, 1.0, 0.0, 0.0, 1.0, 1.0, 0.0, 0.0, 1.0, 1.0, 0.0, 0.0, 1.0, 1.0, 0.0, 0.0, 1.0, 1.0, 0.0, 0.0, 1.0, 1.0, 0.0, 0.0, 1.0, 1.0, 0.0, 0.0, 1.0, 1.0, 0.0, 0.0, 1.0, 1.0, 0.0, 0.0, 1.0, 1.0, 0.0, 0.0, 1.0, 1.0, 0.0, 0.0, 1.0, 1.0, 0.0, 0.0, 1.0, 1.0, 0.0, 0.0, 1.0, 1.0, 0.0, 0.0, 1.0, 1.0, 0.0, 0.0, 1.0, 1.0, 0.0, 0.0, 1.0, 1.0, 0.0, 0.0, 1.0, 1.0, 0.0, 0.0, 1.0, 1.0, 0.0, 0.0, 1.0, 1.0, 0.0, 0.0, 1.0, 1.0, 0.0, 0.0, 1.0, 1.0, 0.0, 0.0, 1.0, 1.0, 0.0, 0.0, 1.0, 1.0, 0.0, 0.0, 1.0, 1.0, 0.0, 0.0, 1.0, 1.0, 0.0, 0.0, 1.0, 1.0, 0.0, 0.0, 1.0, 1.0, 0.0, 0.0, 1.0, 1.0, 0.0, 0.0, 1.0, 1.0, 0.0, 0.0, 1.0, 1.0, 0.0, 0.0, 1.0, 1.0, 0.0, 0.0, 1.0, 1.0, 0.0, 0.0, 1.0, 1.0, 0.0, 0.0, 1.0, 1.0, 0.0, 0.0, 1.0, 1.0, 0.0, 0.0, 1.0, 1.0, 0.0, 0.0, 1.0, 1.0, 0.0, 0.0, 1.0, 1.0, 0.0, 0.0, 1.0, 1.0, 0.0, 0.0, 1.0, 1.0, 0.0, 0.0, 1.0, 1.0, 0.0, 0.0, 1.0, 1.0, 0.0, 0.0, 1.0, 1.0, 0.0, 0.0, 1.0, 1.0, 0.0, 0.0, 1.0, 1.0, 0.0, 0.0, 1.0, 1.0, 0.0, 0.0, 1.0, 1.0, 0.0, 0.0, 1.0, 1.0, 0.0, 0.0, 1.0, 1.0, 0.0, 0.0, 1.0, 1.0, 0.0, 0.0, 1.0, 1.0, 0.0, 0.0, 1.0, 1.0, 0.0, 0.0, 1.0, 1.0, 0.0, 0.0, 1.0, 1.0, 0.0, 0.0, 1.0, 1.0, 0.0, 0.0, 1.0, 1.0, 0.0, 0.0, 1.0, 1.0, 0.0, 0.0, 1.0, 1.0, 0.0, 0.0, 1.0, 1.0, 0.0, 0.0, 1.0, 1.0, 0.0, 0.0, 1.0, 1.0, 0.0, 0.0, 1.0, 1.0, 0.0, 0.0, 1.0, 1.0, 0.0, 0.0, 1.0, 1.0, 0.0, 0.0, 1.0, 1.0, 0.0, 0.0, 1.0, 1.0, 0.0, 0.0, 1.0, 1.0, 0.0, 0.0, 1.0, 1.0, 0.0, 0.0, 1.0, 1.0, 0.0, 0.0, 1.0, 1.0, 0.0, 0.0, 1.0, 1.0, 0.0, 0.0, 1.0, 1.0, 0.0, 0.0, 1.0, 1.0, 0.0, 0.0, 1.0, 1.0, 0.0, 0.0, 1.0, 1.0, 0.0, 0.0, 1.0, 1.0, 0.0, 0.0, 1.0, 1.0, 0.0, 0.0, 1.0, 1.0, 0.0, 0.0, 1.0, 1.0, 0.0, 0.0, 1.0, 1.0, 0.0, 0.0, 1.0, 1.0, 0.0, 0.0, 1.0, 1.0, 0.0, 0.0, 1.0, 1.0, 0.0, 0.0, 1.0, 1.0, 0.0, 0.0, 1.0, 1.0, 0.0, 0.0, 1.0, 1.0, 0.0, 0.0, 1.0, 1.0, 0.0, 0.0, 1.0, 1.0, 0.0, 0.0, 1.0, 1.0, 0.0, 0.0, 1.0, 1.0, 0.0, 0.0, 1.0, 1.0, 0.0, 0.0, 1.0, 1.0, 0.0, 0.0, 1.0, 1.0, 0.0, 0.0, 1.0, 1.0, 0.0, 0.0, 1.0, 1.0, 0.0, 0.0, 1.0, 1.0, 0.0, 0.0, 1.0, 1.0, 0.0, 0.0, 1.0, 1.0, 0.0, 0.0, 1.0, 1.0, 0.0, 0.0, 1.0, 1.0, 0.0, 0.0, 1.0, 1.0, 0.0, 0.0, 1.0, 1.0, 0.0, 0.0, 1.0, 1.0, 0.0, 0.0, 1.0, 1.0, 0.0, 0.0, 1.0, 1.0, 0.0, 0.0, 1.0, 1.0, 0.0, 0.0, 1.0, 1.0, 0.0, 0.0, 1.0, 1.0, 0.0, 0.0, 1.0, 1.0, 0.0, 0.0, 1.0, 1.0, 0.0, 0.0, 1.0, 1.0, 0.0, 0.0, 1.0, 1.0, 0.0, 0.0, 1.0, 1.0, 0.0, 0.0, 1.0, 1.0, 0.0, 0.0, 1.0, 1.0, 0.0, 0.0, 1.0, 1.0, 0.0, 0.0, 1.0, 1.0, 0.0, 0.0, 1.0, 1.0, 0.0, 0.0, 1.0, 1.0, 0.0, 0.0, 1.0, 1.0, 0.0, 0.0, 1.0, 1.0, 0.0, 0.0, 1.0, 1.0, 0.0, 0.0, 1.0, 1.0, 0.0, 0.0, 1.0, 1.0, 0.0, 0.0, 1.0, 1.0, 0.0, 0.0, 1.0, 1.0, 0.0, 0.0, 1.0, 1.0, 0.0, 0.0, 1.0, 1.0, 0.0, 0.0, 1.0, 1.0, 0.0, 0.0, 1.0, 1.0, 0.0, 0.0, 1.0, 1.0, 0.0, 0.0, 1.0, 1.0, 0.0, 0.0, 1.0, 1.0, 0.0, 0.0, 1.0, 1.0, 0.0, 0.0, 1.0, 1.0, 0.0, 0.0, 1.0, 1.0, 0.0, 0.0, 1.0, 1.0, 0.0, 0.0, 1.0, 1.0, 0.0, 0.0, 1.0, 1.0, 0.0, 0.0, 1.0, 1.0, 0.0, 0.0, 1.0, 1.0, 0.0, 0.0, 1.0, 1.0, 0.0, 0.0, 1.0, 1.0, 0.0, 0.0, 1.0, 1.0, 0.0, 0.0, 1.0, 1.0, 0.0, 0.0, 1.0, 1.0, 0.0, 0.0, 1.0, 1.0, 0.0, 0.0, 1.0, 1.0, 0.0, 0.0, 1.0, 1.0, 0.0, 0.0, 1.0, 1.0, 0.0, 0.0, 1.0, 1.0, 0.0, 0.0, 1.0, 1.0, 0.0, 0.0, 1.0, 1.0, 0.0, 0.0, 1.0, 1.0, 0.0, 0.0, 1.0, 1.0, 0.0, 0.0, 1.0, 1.0, 0.0, 0.0, 1.0, 1.0, 0.0, 0.0, 1.0, 1.0, 0.0, 0.0, 1.0, 1.0, 0.0, 0.0, 1.0, 1.0, 0.0, 0.0, 1.0, 1.0, 0.0, 0.0, 1.0, 1.0, 0.0, 0.0, 1.0, 1.0, 0.0, 0.0, 1.0, 1.0, 0.0, 0.0, 1.0, 1.0, 0.0, 0.0, 1.0, 1.0, 0.0, 0.0, 1.0, 1.0, 0.0, 0.0, 1.0, 1.0, 0.0, 0.0, 1.0, 1.0, 0.0, 0.0, 1.0, 1.0, 0.0, 0.0, 1.0, 1.0, 0.0, 0.0, 1.0, 1.0, 0.0, 0.0, 1.0, 1.0, 0.0, 0.0, 1.0, 1.0, 0.0, 0.0, 1.0, 1.0, 0.0, 0.0, 1.0, 1.0, 0.0, 0.0, 1.0, 1.0, 0.0, 0.0, 1.0, 1.0, 0.0, 0.0, 1.0, 1.0, 0.0, 0.0, 1.0, 1.0, 0.0, 0.0, 1.0, 1.0, 0.0, 0.0, 1.0, 1.0, 0.0, 0.0, 1.0, 1.0, 0.0, 0.0, 1.0, 1.0, 0.0, 0.0, 1.0, 1.0, 0.0, 0.0, 1.0, 1.0, 0.0, 0.0, 1.0, 1.0, 0.0, 0.0, 1.0, 1.0, 0.0, 0.0, 1.0, 1.0, 0.0, 0.0, 1.0, 1.0, 0.0, 0.0, 1.0, 1.0, 0.0, 0.0, 1.0, 1.0, 0.0, 0.0, 1.0, 1.0, 0.0, 0.0, 1.0, 1.0, 0.0, 0.0, 1.0, 1.0, 0.0, 0.0, 1.0, 1.0, 0.0, 0.0, 1.0, 1.0, 0.0, 0.0, 1.0, 1.0, 0.0, 0.0, 1.0, 1.0, 0.0, 0.0, 1.0, 1.0, 0.0, 0.0, 1.0, 1.0, 0.0, 0.0, 1.0, 1.0, 0.0, 0.0, 1.0, 1.0, 0.0, 0.0, 1.0, 1.0, 0.0, 0.0, 1.0, 1.0, 0.0, 0.0, 1.0, 1.0, 0.0, 0.0, 1.0, 1.0, 0.0, 0.0, 1.0, 1.0, 0.0, 0.0, 1.0, 1.0, 0.0, 0.0, 1.0, 1.0, 0.0, 0.0, 1.0, 1.0, 0.0, 0.0, 1.0, 1.0, 0.0, 0.0, 1.0, 1.0, 0.0, 0.0, 1.0, 1.0, 0.0, 0.0, 1.0, 1.0, 0.0, 0.0, 1.0, 1.0, 0.0, 0.0, 1.0, 1.0, 0.0, 0.0, 1.0, 1.0, 0.0, 0.0, 1.0, 1.0, 0.0, 0.0, 1.0, 1.0, 0.0, 0.0, 1.0, 1.0, 0.0, 0.0, 1.0, 1.0, 0.0, 0.0, 1.0, 1.0, 0.0, 0.0, 1.0, 1.0, 0.0, 0.0, 1.0, 1.0, 0.0, 0.0, 1.0, 1.0, 0.0, 0.0, 1.0, 1.0, 0.0, 0.0, 1.0, 1.0, 0.0, 0.0, 1.0, 1.0, 0.0, 0.0, 1.0, 1.0, 0.0, 0.0, 1.0, 1.0, 0.0, 0.0, 1.0, 1.0, 0.0, 0.0, 1.0, 1.0, 0.0, 0.0, 1.0, 1.0, 0.0, 0.0, 1.0, 1.0, 0.0, 0.0, 1.0, 1.0, 0.0, 0.0, 1.0, 1.0, 0.0, 0.0, 1.0, 1.0, 0.0, 0.0, 1.0, 1.0, 0.0, 0.0, 1.0, 1.0, 0.0, 0.0, 1.0, 1.0, 0.0, 0.0, 1.0, 1.0, 0.0, 0.0, 1.0, 1.0, 0.0, 0.0, 1.0, 1.0, 0.0, 0.0, 1.0, 1.0, 0.0, 0.0, 1.0, 1.0, 0.0, 0.0, 1.0, 1.0, 0.0, 0.0, 1.0, 1.0, 0.0, 0.0, 1.0, 1.0, 0.0, 0.0, 1.0, 1.0, 0.0, 0.0, 1.0, 1.0, 0.0, 0.0, 1.0, 1.0, 0.0, 0.0, 1.0, 1.0, 0.0, 0.0, 1.0, 1.0, 0.0, 0.0, 1.0, 1.0, 0.0, 0.0, 1.0, 1.0, 0.0, 0.0, 1.0, 1.0, 0.0, 0.0, 1.0, 1.0, 0.0, 0.0, 1.0, 1.0, 0.0, 0.0, 1.0, 1.0, 0.0, 0.0, 1.0, 1.0, 0.0, 0.0, 1.0, 1.0, 0.0, 0.0, 1.0, 1.0, 0.0, 0.0, 1.0, 1.0, 0.0, 0.0, 1.0, 1.0, 0.0, 0.0, 1.0, 1.0, 0.0, 0.0, 1.0, 1.0, 0.0, 0.0, 1.0, 1.0, 0.0, 0.0, 1.0, 1.0, 0.0, 0.0, 1.0, 1.0, 0.0, 0.0, 1.0, 1.0, 0.0, 0.0, 1.0, 1.0, 0.0, 0.0, 1.0, 1.0, 0.0, 0.0, 1.0, 1.0, 0.0, 0.0, 1.0, 1.0, 0.0, 0.0, 1.0, 1.0, 0.0, 0.0, 1.0, 1.0, 0.0, 0.0, 1.0, 1.0, 0.0, 0.0, 1.0, 1.0, 0.0, 0.0, 1.0, 1.0, 0.0, 0.0, 1.0, 1.0, 0.0, 0.0, 1.0, 1.0, 0.0, 0.0, 1.0, 1.0, 0.0, 0.0, 1.0, 1.0, 0.0, 0.0, 1.0, 1.0, 0.0, 0.0, 1.0, 1.0, 0.0, 0.0, 1.0, 1.0, 0.0, 0.0, 1.0, 1.0, 0.0, 0.0, 1.0, 1.0, 0.0, 0.0, 1.0, 1.0, 0.0, 0.0, 1.0, 1.0, 0.0, 0.0, 1.0, 1.0, 0.0, 0.0, 1.0, 1.0, 0.0, 0.0, 1.0, 1.0, 0.0, 0.0, 1.0, 1.0, 0.0, 0.0, 1.0, 1.0, 0.0, 0.0, 1.0, 1.0, 0.0, 0.0, 1.0, 1.0, 0.0, 0.0, 1.0, 1.0, 0.0, 0.0, 1.0, 1.0, 0.0, 0.0, 1.0, 1.0, 0.0, 0.0, 1.0, 1.0, 0.0, 0.0, 1.0, 1.0, 0.0, 0.0, 1.0, 1.0, 0.0, 0.0, 1.0, 1.0, 0.0, 0.0, 1.0, 1.0, 0.0, 0.0, 1.0, 1.0, 0.0, 0.0, 1.0, 1.0, 0.0, 0.0, 1.0, 1.0, 0.0, 0.0, 1.0, 1.0, 0.0, 0.0, 1.0, 1.0, 0.0, 0.0, 1.0, 1.0, 0.0, 0.0, 1.0, 1.0, 0.0, 0.0, 1.0, 1.0, 0.0, 0.0, 1.0, 1.0, 0.0, 0.0, 1.0, 1.0, 0.0, 0.0, 1.0, 1.0, 0.0, 0.0, 1.0, 1.0, 0.0, 0.0, 1.0, 1.0, 0.0, 0.0, 1.0, 1.0, 0.0, 0.0, 1.0, 1.0, 0.0, 0.0, 1.0, 1.0, 0.0, 0.0, 1.0, 1.0, 0.0, 0.0, 1.0, 1.0, 0.0, 0.0, 1.0, 1.0, 0.0, 0.0, 1.0, 1.0, 0.0, 0.0, 1.0, 1.0, 0.0, 0.0, 1.0, 1.0, 0.0, 0.0, 1.0, 1.0, 0.0, 0.0, 1.0, 1.0, 0.0, 0.0, 1.0, 1.0, 0.0, 0.0, 1.0, 1.0, 0.0, 0.0, 1.0, 1.0, 0.0, 0.0, 1.0, 1.0, 0.0, 0.0, 1.0, 1.0, 0.0, 0.0, 1.0, 1.0, 0.0, 0.0, 1.0, 1.0, 0.0, 0.0, 1.0, 1.0, 0.0, 0.0, 1.0, 1.0, 0.0, 0.0, 1.0, 1.0, 0.0, 0.0, 1.0, 1.0, 0.0, 0.0, 1.0, 1.0, 0.0, 0.0, 1.0, 1.0, 0.0, 0.0, 1.0, 1.0, 0.0, 0.0, 1.0, 1.0, 0.0, 0.0, 1.0, 1.0, 0.0, 0.0, 1.0, 1.0, 0.0, 0.0, 1.0, 1.0, 0.0, 0.0, 1.0, 1.0, 0.0, 0.0, 1.0, 1.0, 0.0, 0.0, 1.0, 1.0, 0.0, 0.0, 1.0, 1.0, 0.0, 0.0, 1.0, 1.0, 0.0, 0.0, 1.0, 1.0, 0.0, 0.0, 1.0])
me_sm_wep_katanasheath_md.materials.append(mat_mi_wep_katanasheath)
me_sm_wep_katanasheath_md.use_remesh_fix_poles = True
me_sm_wep_katanasheath_md.use_remesh_preserve_attributes = False
me_sm_wep_katanasheath_md.update()

# ---- objects
ob_sm_wep_katanasheath_mo = bpy.data.objects.new('SM_WEP_KatanaSheath.mo', me_sm_wep_katanasheath_md)

# ---- transforms, parenting, visibility, modifiers, constraints
ob_sm_wep_katanasheath_mo.location = (0.0, 0.0, 0.0)

# ---- collection membership
scene.collection.objects.link(ob_sm_wep_katanasheath_mo)

# ---- scene / render settings (as saved in the file)
scene.frame_start = 1; scene.frame_end = 250; scene.frame_set(1)
scene.render.engine = 'BLENDER_EEVEE_NEXT'
scene.cycles.sampling_pattern = 'TABULATED_SOBOL'
scene.cycles.use_light_tree = False
scene.view_settings.view_transform = 'Filmic'
bpy.context.view_layer.update()

# ---- added for rendering (the .blend has no active camera and no usable light): camera, sun
cam_auto = bpy.data.cameras.new('AutoCamera')
cam_auto.lens = 50.0
cam_auto.sensor_width = 36.0
cam_auto.clip_end = 1000.0
ob_auto_camera = bpy.data.objects.new('AutoCamera', cam_auto)
scene.collection.objects.link(ob_auto_camera)
ob_auto_camera.location = (1.07405, -1.33349, 1.60967)
ob_auto_camera.rotation_euler = (1.09748, -7.21219e-08, 0.694738)
scene.camera = ob_auto_camera
light_auto_sun = bpy.data.lights.new('AutoSun', 'SUN')
light_auto_sun.energy = 3.0
light_auto_sun.angle = 0.0523599
ob_auto_sun = bpy.data.objects.new('AutoSun', light_auto_sun)
scene.collection.objects.link(ob_auto_sun)
ob_auto_sun.rotation_euler = (0.872665, 0.174533, 0.523599)
bpy.context.view_layer.update()
